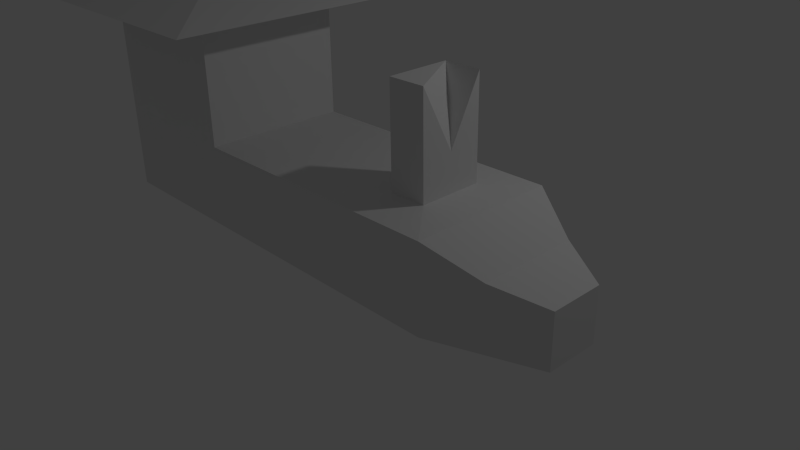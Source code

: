 # Source: trem.blend  (saved by Blender 2.68.0; exported with 4.5.12 LTS)
import bpy
from mathutils import Matrix  # noqa: F401  (used for matrix-valued properties, if any)

bpy.ops.wm.read_factory_settings(use_empty=True)
scene = bpy.context.scene
scene.name = 'Scene'

# ---- collections
col_collection_1 = bpy.data.collections.new('Collection 1'); scene.collection.children.link(col_collection_1)

# ---- materials (node trees are filled in below, after node groups)
mat_material = bpy.data.materials.new('Material')
mat_material.alpha_threshold = 0.0
mat_material.use_transparent_shadow = False
mat_material.roughness = 0.5
mat_material.line_color = (0.0, 0.0, 0.0, 1.0)

# ---- material node trees

# ---- world
world_world = bpy.data.worlds.new('World'); scene.world = world_world
world_world.color = (0.05088, 0.05088, 0.05088)
world_world.use_sun_shadow = False
world_world.sun_shadow_jitter_overblur = 0.0
world_world.cycles.sampling_method = 'MANUAL'
world_world.cycles.sample_map_resolution = 256

# ---- cameras
cam_camera = bpy.data.cameras.new('Camera')
cam_camera.clip_end = 100.0
cam_camera.lens = 35.0
cam_camera.sensor_width = 32.0
cam_camera.sensor_height = 18.0
cam_camera.ortho_scale = 7.314
cam_camera.dof.focus_distance = 0.0
cam_camera.dof.aperture_fstop = 128.0

# ---- lights
light_lamp = bpy.data.lights.new('Lamp', 'POINT')
light_lamp.transmission_factor = 0.0
light_lamp.cutoff_distance = 30.0
light_lamp.energy = 100.0
light_lamp.shadow_buffer_clip_start = 1.001
light_lamp.shadow_soft_size = 0.1
light_lamp.shadow_maximum_resolution = 0.006
light_lamp.use_absolute_resolution = True
light_lamp.cycles.use_multiple_importance_sampling = False

# ---- meshes
me_cylinder = bpy.data.meshes.new('Cylinder')
me_cylinder.from_pydata([(-1.568e-07, 1.0, -3.078), (0.0, 1.0, 1.0), (0.1951, 0.9808, -3.078), (0.1951, 0.9808, 1.0), (0.3827, 0.9239, -3.078), (0.3827, 0.9239, 1.0), (0.5556, 0.8315, -3.078), (0.5556, 0.8315, 1.0), (0.7071, 0.7071, -3.078), (0.7071, 0.7071, 1.0), (0.8315, 0.5556, -3.078), (0.8315, 0.5556, 1.0), (0.9239, 0.3827, -3.078), (0.9239, 0.3827, 1.0), (0.9808, 0.1951, -3.078), (0.9808, 0.1951, 1.0), (1.0, 7.55e-08, -3.078), (1.0, 7.55e-08, 1.0), (0.9808, -0.1951, -3.078), (0.9808, -0.1951, 1.0), (0.9239, -0.3827, -3.078), (0.9239, -0.3827, 1.0), (0.8315, -0.5556, -3.078), (0.8315, -0.5556, 1.0), (0.7071, -0.7071, -3.078), (0.7071, -0.7071, 1.0), (0.5556, -0.8315, -3.078), (0.5556, -0.8315, 1.0), (0.3827, -0.9239, -3.078), (0.3827, -0.9239, 1.0), (0.1951, -0.9808, -3.078), (0.1951, -0.9808, 1.0), (-4.827e-07, -1.0, -3.078), (-3.258e-07, -1.0, 1.0), (-0.1951, -0.9808, -3.078), (-0.1951, -0.9808, 1.0), (-0.3827, -0.9239, -3.078), (-0.3827, -0.9239, 1.0), (-0.5556, -0.8315, -3.078), (-0.5556, -0.8315, 1.0), (-0.7071, -0.7071, -3.078), (-0.7071, -0.7071, 1.0), (-0.8315, -0.5556, -3.078), (-0.8315, -0.5556, 1.0), (-0.9239, -0.3827, -3.078), (-0.9239, -0.3827, 1.0), (-0.9808, -0.1951, -3.078), (-0.9808, -0.1951, 1.0), (-1.0, 9.656e-07, -3.078), (-1.0, 9.656e-07, 1.0), (-0.9808, 0.1951, -3.078), (-0.9808, 0.1951, 1.0), (-0.9239, 0.3827, -3.078), (-0.9239, 0.3827, 1.0), (-0.8315, 0.5556, -3.078), (-0.8315, 0.5556, 1.0), (-0.7071, 0.7071, -3.078), (-0.7071, 0.7071, 1.0), (-0.5556, 0.8315, -3.078), (-0.5556, 0.8315, 1.0), (-0.3827, 0.9239, -3.078), (-0.3827, 0.9239, 1.0), (-0.1951, 0.9808, -3.078), (-0.1951, 0.9808, 1.0)], [], [(0, 1, 3, 2), (2, 3, 5, 4), (4, 5, 7, 6), (6, 7, 9, 8), (8, 9, 11, 10), (10, 11, 13, 12), (12, 13, 15, 14), (14, 15, 17, 16), (16, 17, 19, 18), (18, 19, 21, 20), (20, 21, 23, 22), (22, 23, 25, 24), (24, 25, 27, 26), (26, 27, 29, 28), (28, 29, 31, 30), (30, 31, 33, 32), (32, 33, 35, 34), (34, 35, 37, 36), (36, 37, 39, 38), (38, 39, 41, 40), (40, 41, 43, 42), (42, 43, 45, 44), (44, 45, 47, 46), (46, 47, 49, 48), (48, 49, 51, 50), (50, 51, 53, 52), (52, 53, 55, 54), (54, 55, 57, 56), (56, 57, 59, 58), (58, 59, 61, 60), (3, 1, 63, 61, 59, 57, 55, 53, 51, 49, 47, 45, 43, 41, 39, 37, 35, 33, 31, 29, 27, 25, 23, 21, 19, 17, 15, 13, 11, 9, 7, 5), (62, 63, 1, 0), (60, 61, 63, 62), (0, 2, 4, 6, 8, 10, 12, 14, 16, 18, 20, 22, 24, 26, 28, 30, 32, 34, 36, 38, 40, 42, 44, 46, 48, 50, 52, 54, 56, 58, 60, 62)])
me_cylinder.use_remesh_preserve_volume = False
me_cylinder.use_remesh_preserve_attributes = False
me_cylinder.use_mirror_vertex_groups = False
me_cylinder.update()
me_cube = bpy.data.meshes.new('Cube')
me_cube.from_pydata([(4.872, 1.0, -1.0), (4.872, -1.0, -1.0), (-1.0, -1.0, -1.0), (-1.0, 1.0, -1.0), (4.872, 1.0, 0.1649), (4.872, -1.0, 0.1649), (-1.0, -1.0, 0.972), (-1.0, 1.0, 0.972), (6.165, 0.3734, -1.103), (6.165, -0.3734, -1.103), (6.165, 0.3734, -0.3668), (6.165, -0.3734, -0.3668), (4.872, -5.364e-07, 0.1649), (6.165, -3.576e-07, -0.3668), (5.519, 0.6867, -0.188), (5.519, -0.6867, -0.188), (5.519, -4.47e-07, -0.188), (1.086, 1.0, -1.0), (1.086, -1.0, -1.0), (1.086, 1.0, 0.1369), (1.086, -1.0, 0.1369), (-1.0, -1.0, 1.701), (-1.0, 1.0, 1.701), (1.086, 1.0, 1.701), (1.086, -1.0, 1.701), (-1.865, -1.829, 1.856), (-1.865, 1.829, 1.856), (1.951, 1.829, 1.856), (1.951, -1.829, 1.856), (-0.4375, -0.4607, 2.147), (-0.4375, 0.4607, 2.147), (0.5236, 0.4607, 2.147), (0.5236, -0.4607, 2.147), (3.327, 1.0, -1.0), (3.327, -1.0, -1.0), (3.327, 1.0, 0.1535), (3.327, -1.0, 0.1535), (4.37, -3.506e-07, 0.213), (4.37, -0.4293, 0.213), (4.37, 0.4293, 0.213), (3.86, 0.4293, 0.2093), (3.86, -0.4293, 0.2093), (4.872, 1.0, 0.1649), (4.872, -1.0, 0.1649), (4.872, -5.364e-07, 0.1649), (3.327, 1.0, 0.1535), (3.327, -1.0, 0.1535), (4.37, -3.506e-07, 0.213), (4.37, -0.4293, 0.213), (4.37, 0.4293, 0.213), (3.86, 0.4293, 0.2093), (3.86, -0.4293, 0.2093), (4.366, -3.506e-07, 0.7242), (4.366, -0.4293, 1.559), (4.366, 0.4293, 1.559), (3.856, 0.4293, 1.555), (3.856, -0.4293, 1.555)], [], [(17, 18, 2, 3), (20, 19, 23, 24), (8, 10, 13, 11, 9), (18, 20, 6, 2), (2, 6, 7, 3), (19, 17, 3, 7), (8, 9, 1, 0), (10, 8, 0, 4, 14), (9, 11, 15, 5, 1), (16, 14, 4, 12), (15, 16, 12, 5), (11, 13, 16, 15), (13, 10, 14, 16), (33, 34, 18, 17), (35, 19, 20, 36), (34, 36, 20, 18), (35, 33, 17, 19), (21, 24, 28, 25), (7, 6, 21, 22), (19, 7, 22, 23), (6, 20, 24, 21), (27, 26, 30, 31), (22, 21, 25, 26), (24, 23, 27, 28), (23, 22, 26, 27), (31, 30, 29, 32), (25, 28, 32, 29), (26, 25, 29, 30), (28, 27, 31, 32), (0, 1, 34, 33), (39, 40, 55, 54), (1, 5, 36, 34), (4, 0, 33, 35), (41, 40, 50, 51), (35, 36, 46, 45), (38, 41, 51, 48), (40, 39, 49, 50), (5, 12, 44, 43), (47, 48, 43, 44), (49, 47, 44, 42), (50, 49, 42, 45), (48, 51, 46, 43), (51, 50, 45, 46), (4, 35, 45, 42), (36, 5, 43, 46), (37, 38, 48, 47), (39, 37, 47, 49), (12, 4, 42, 44), (54, 55, 56, 53, 52), (41, 38, 53, 56), (38, 37, 52, 53), (40, 41, 56, 55), (37, 39, 54, 52)])
me_cube.materials.append(mat_material)
me_cube.use_remesh_preserve_volume = False
me_cube.use_remesh_preserve_attributes = False
me_cube.use_mirror_vertex_groups = False
me_cube.update()

# ---- objects
ob_cylinder = bpy.data.objects.new('Cylinder', me_cylinder)
ob_cube = bpy.data.objects.new('Cube', me_cube)
ob_lamp = bpy.data.objects.new('Lamp', light_lamp)
ob_camera = bpy.data.objects.new('Camera', cam_camera)

# ---- transforms, parenting, visibility, modifiers, constraints
ob_cylinder.location = (1.36, 0.01568, 1.882)
ob_cylinder.rotation_euler = (-0.0, 1.571, 0.0)
ob_cylinder.scale = (0.5494, 0.5494, 0.5494)
ob_cylinder.hide_render = True
ob_cylinder.lineart.crease_threshold = 0.0
ob_cube.location = (-3.029, 0.0, 1.068)
ob_cube.lock_rotations_4d = False
ob_cube.empty_display_type = 'ARROWS'
ob_cube.lineart.crease_threshold = 0.0
ob_lamp.location = (4.076, 2.644, 5.904)
ob_lamp.rotation_euler = (0.6503, 0.05522, 1.866)
ob_lamp.lock_rotations_4d = False
ob_lamp.empty_display_type = 'ARROWS'
ob_lamp.color = (0.0, 0.0, 0.0, 0.0)
ob_lamp.lineart.crease_threshold = 0.0
ob_camera.location = (7.481, -6.508, 5.344)
ob_camera.rotation_euler = (1.109, 0.01082, 0.8149)
ob_camera.lock_rotations_4d = False
ob_camera.empty_display_type = 'ARROWS'
ob_camera.color = (0.0, 0.0, 0.0, 0.0)
ob_camera.display_type = 'WIRE'
ob_camera.lineart.crease_threshold = 0.0

# ---- collection membership
col_collection_1.objects.link(ob_cylinder)
col_collection_1.objects.link(ob_cube)
col_collection_1.objects.link(ob_lamp)
col_collection_1.objects.link(ob_camera)

# ---- scene / render settings (as saved in the file)
scene.camera = ob_camera
scene.frame_start = 1; scene.frame_end = 250; scene.frame_set(1)
scene.render.engine = 'BLENDER_EEVEE_NEXT'
scene.render.image_settings.color_mode = 'RGB'
scene.render.image_settings.compression = 90
scene.render.resolution_percentage = 50
scene.render.dither_intensity = 0.0
scene.cycles.use_denoising = False
scene.cycles.samples = 10
scene.cycles.sampling_pattern = 'TABULATED_SOBOL'
scene.cycles.light_sampling_threshold = 0.0
scene.cycles.use_adaptive_sampling = False
scene.cycles.use_light_tree = False
scene.cycles.blur_glossy = 0.0
scene.cycles.volume_bounces = 1
scene.cycles.pixel_filter_type = 'GAUSSIAN'
scene.cycles.sample_clamp_indirect = 0.0
scene.view_settings.view_transform = 'Standard'
bpy.context.view_layer.update()

